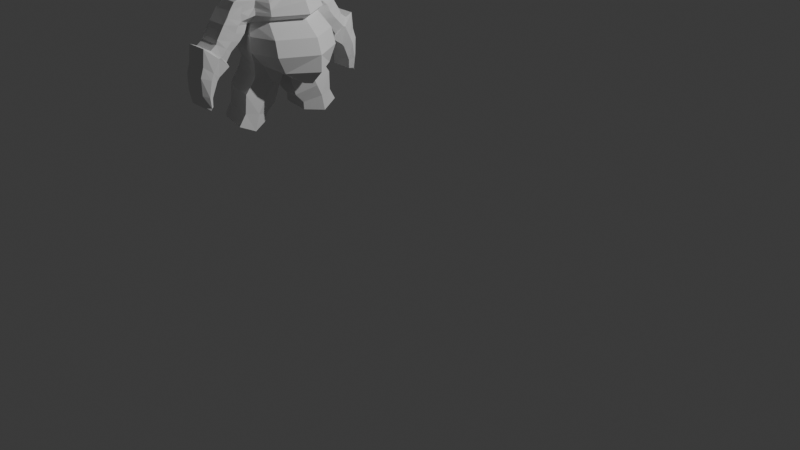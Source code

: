 # Source: TrollTest.blend  (saved by Blender 4.0.36; exported with 4.5.12 LTS)
import bpy
from mathutils import Matrix  # noqa: F401  (used for matrix-valued properties, if any)

bpy.ops.wm.read_factory_settings(use_empty=True)
scene = bpy.context.scene
scene.name = 'Scene'

# ---- collections
col_collection = bpy.data.collections.new('Collection'); scene.collection.children.link(col_collection)

# ---- world
world_world = bpy.data.worlds.new('World'); scene.world = world_world
world_world.use_nodes = True; world_world.node_tree.nodes.clear()
_N = world_world.node_tree.nodes; _L = world_world.node_tree.links
n0 = _N.new('ShaderNodeOutputWorld'); n0.name = 'World Output'; n0.location = (300, 300)
n1 = _N.new('ShaderNodeBackground'); n1.name = 'Background'; n1.location = (10, 300)
n1.inputs[0].default_value = (0.05088, 0.05088, 0.05088, 1.0)
_L.new(n1.outputs[0], n0.inputs[0])
n0.is_active_output = True
world_world.color = (0.05088, 0.05088, 0.05088)
world_world.use_sun_shadow = False
world_world.sun_shadow_jitter_overblur = 0.0

# ---- cameras
cam_camera = bpy.data.cameras.new('Camera')
cam_camera.clip_end = 100.0
cam_camera.ortho_scale = 7.314

# ---- lights
light_light = bpy.data.lights.new('Light', 'POINT')
light_light.transmission_factor = 0.0
light_light.use_soft_falloff = False
light_light.energy = 1000.0
light_light.shadow_soft_size = 0.1
light_light.shadow_maximum_resolution = 0.006
light_light.use_absolute_resolution = True

# ---- meshes
me_cube_003 = bpy.data.meshes.new('Cube.003')
me_cube_003.from_pydata([(-7.534, -1.35, 0.716), (-7.044, -1.024, 1.142), (-7.951, 0.0, 0.6112), (-7.401, 0.0, 1.203), (-5.691, -1.094, 0.7011), (-6.191, -0.7669, 1.133), (-5.326, 0.0, 0.6477), (-5.887, 0.0, 1.244), (-7.752, -1.816, 0.3493), (-8.196, 0.0, 0.2742), (-5.449, -1.559, 0.4285), (-5.054, 0.0, 0.4047), (-8.152, -1.93, -0.2785), (-8.646, 0.0, -0.3358), (-5.098, -1.673, -0.2043), (-4.659, 0.0, -0.2102), (-8.425, -1.629, -0.9502), (-8.951, 0.0, -1.007), (-4.865, -1.372, -0.9106), (-4.398, 0.0, -0.9166), (-8.454, -1.874, -1.33), (-8.985, 0.0, -1.388), (-4.405, -1.617, -1.291), (-3.881, 0.0, -1.297), (-8.613, -1.877, -1.915), (-9.163, 0.0, -1.973), (-4.776, -1.62, -1.906), (-4.298, 0.0, -1.912), (-7.326, -1.436, -3.323), (-7.718, 0.0, -3.38), (-5.043, -0.3699, -3.54), (-4.709, 0.0, -3.675), (-4.729, -1.523, -0.6154), (-4.246, 0.0, -0.6213), (-8.798, 0.0, -0.6702), (-8.288, -1.78, -0.613), (-3.855, 0.0, -1.646), (-9.004, 0.0, -1.7), (-4.381, -1.619, -1.64), (-8.471, -1.875, -1.643), (-4.9, -0.98, -2.81), (-4.437, 0.0, -2.816), (-9.789, 0.0, -3.327), (-8.36, -1.451, -2.879), (-4.523, 0.0, -2.252), (-8.778, -1.698, -2.273), (-4.976, -1.3, -2.246), (-9.349, 0.0, -2.331), (-4.769, -0.6601, -3.126), (-8.299, 0.0, -3.328), (-4.37, 0.0, -3.132), (-7.843, -1.611, -3.029), (-6.485, 0.0, 0.6551), (-6.49, 0.0, 1.249), (-6.502, -1.323, 0.7086), (-6.507, -0.8624, 1.137), (-6.471, 0.0, 0.3651), (-5.855, -1.816, 0.544), (-6.499, 0.0, -0.2474), (-6.514, -1.93, -0.2414), (-6.521, 0.0, -0.9364), (-6.534, -1.715, -0.9304), (-6.279, 0.0, -1.316), (-6.318, -2.061, -1.31), (-6.576, 0.0, -1.916), (-6.583, -2.064, -1.911), (-5.885, 0.0, -3.566), (-5.868, -1.142, -3.431), (-6.368, 0.0, -0.6201), (-6.398, -1.928, -0.6142), (-6.315, -2.063, -1.641), (-6.275, 0.0, -1.647), (-6.504, 0.0, -2.779), (-6.519, -1.723, -2.773), (-6.766, -1.755, -2.26), (-6.782, 0.0, -2.266), (-6.14, 0.0, -3.083), (-6.195, -1.406, -3.078), (-7.064, 0.0, 0.6588), (-6.775, -1.024, 1.14), (-7.179, 0.0, 0.3453), (-7.726, 0.0, -0.3172), (-7.582, 0.0, -0.9463), (-7.478, 0.0, -1.326), (-7.716, 0.0, -1.919), (-6.592, 0.0, -3.383), (-7.429, 0.0, -0.6195), (-7.486, 0.0, -1.648), (-7.538, 0.0, -2.76), (-7.911, 0.0, -2.273), (-7.066, 0.0, -3.059), (-6.792, 0.0, 1.251), (-7.018, -1.35, 0.7123), (-7.634, -1.816, 0.5242), (-7.333, -1.93, -0.26), (-7.479, -1.629, -0.9403), (-7.386, -1.874, -1.32), (-7.598, -1.877, -1.913), (-6.597, -1.451, -3.377), (-7.343, -1.78, -0.6136), (-7.393, -1.875, -1.642), (-7.44, -1.797, -2.754), (-7.772, -1.698, -2.267), (-7.019, -1.611, -3.053), (-7.333, -1.93, -0.26), (-6.608, -2.089, -0.2698), (-7.343, -1.78, -0.6136), (-6.492, -1.877, -0.6425), (-7.336, -2.278, 0.1855), (-6.318, -2.278, 0.2053), (-7.335, -2.221, -0.5975), (-6.515, -2.221, -0.5789), (-6.965, -2.706, -0.6719), (-6.691, -2.706, -0.6521), (-6.853, -2.734, -0.7537), (-6.756, -2.734, -0.7351), (-6.487, -1.979, 0.537), (-6.641, 0.0, 1.25), (-6.76, -1.336, 0.7104), (-6.924, -1.93, -0.2507), (-7.006, -1.672, -0.9354), (-6.852, -1.967, -1.315), (-7.091, -1.97, -1.912), (-6.233, -1.297, -3.404), (-6.87, -1.854, -0.6139), (-6.854, -1.969, -1.642), (-6.979, -1.76, -2.764), (-7.269, -1.727, -2.263), (-6.607, -1.509, -3.065), (-6.774, 0.0, 0.657), (-6.641, -0.943, 1.139), (-6.825, 0.0, 0.3552), (-7.112, 0.0, -0.2823), (-7.052, 0.0, -0.9413), (-6.879, 0.0, -1.321), (-7.146, 0.0, -1.918), (-6.183, 0.0, -3.41), (-6.899, 0.0, -0.6198), (-6.881, 0.0, -1.648), (-7.021, 0.0, -2.77), (-7.347, 0.0, -2.269), (-6.603, 0.0, -3.071), (-6.971, -2.009, -0.2649), (-6.917, -1.829, -0.6281), (-6.925, -2.221, -0.5882), (-6.828, -2.706, -0.662), (-6.805, -2.734, -0.7444), (-7.06, -1.898, 0.5306)], [], [(0, 1, 3, 2), (52, 53, 7, 6), (6, 7, 5, 4), (92, 79, 1, 0), (52, 6, 11, 56), (91, 3, 1, 79), (93, 8, 12, 94), (0, 2, 9, 8), (6, 4, 10, 11), (92, 0, 8, 93), (33, 32, 18, 19), (56, 11, 15, 58), (11, 10, 14, 15), (8, 9, 13, 12), (95, 16, 20, 96), (35, 34, 17, 16), (99, 35, 16, 95), (68, 33, 19, 60), (71, 36, 27, 64), (60, 19, 23, 62), (19, 18, 22, 23), (16, 17, 21, 20), (50, 48, 30, 31), (36, 38, 26, 27), (39, 37, 25, 24), (100, 39, 24, 97), (66, 31, 30, 67), (51, 49, 29, 28), (103, 51, 28, 98), (76, 50, 31, 66), (58, 15, 33, 68), (94, 12, 35, 99), (12, 13, 34, 35), (15, 14, 32, 33), (96, 20, 39, 100), (20, 21, 37, 39), (23, 22, 38, 36), (62, 23, 36, 71), (75, 44, 41, 72), (102, 45, 43, 101), (45, 47, 42, 43), (44, 46, 40, 41), (27, 26, 46, 44), (24, 25, 47, 45), (97, 24, 45, 102), (64, 27, 44, 75), (72, 41, 50, 76), (101, 43, 51, 103), (43, 42, 49, 51), (41, 40, 48, 50), (40, 73, 77, 48), (139, 72, 76, 141), (135, 64, 75, 140), (26, 65, 74, 46), (46, 74, 73, 40), (140, 75, 72, 139), (134, 62, 71, 138), (22, 63, 70, 38), (14, 59, 69, 32), (132, 58, 68, 137), (141, 76, 66, 136), (48, 77, 67, 30), (136, 66, 67, 123), (38, 70, 65, 26), (133, 60, 62, 134), (138, 71, 64, 135), (137, 68, 60, 133), (32, 69, 61, 18), (18, 61, 63, 22), (131, 56, 58, 132), (4, 54, 57, 10), (10, 57, 59, 14), (7, 53, 55, 5), (129, 52, 56, 131), (4, 5, 55, 54), (129, 117, 53, 52), (2, 3, 91, 78), (2, 78, 80, 9), (9, 80, 81, 13), (34, 86, 82, 17), (37, 87, 84, 25), (17, 82, 83, 21), (29, 85, 98, 28), (49, 90, 85, 29), (13, 81, 86, 34), (21, 83, 87, 37), (47, 89, 88, 42), (25, 84, 89, 47), (42, 88, 90, 49), (126, 101, 103, 128), (122, 97, 102, 127), (127, 102, 101, 126), (121, 96, 100, 125), (119, 94, 104, 142), (128, 103, 98, 123), (125, 100, 97, 122), (124, 99, 95, 120), (120, 95, 96, 121), (54, 116, 57), (119, 59, 111, 144), (117, 91, 79, 130), (118, 130, 79, 92), (142, 104, 106, 143), (94, 99, 106, 104), (69, 59, 105, 107), (124, 69, 107, 143), (144, 111, 115, 146), (57, 116, 147, 93, 108, 109), (59, 57, 109, 111), (93, 94, 110, 108), (108, 110, 114, 112), (145, 112, 114, 146), (111, 109, 113, 115), (147, 118, 92, 93), (116, 54, 118, 147), (109, 108, 112, 145, 113), (113, 145, 146, 115), (110, 144, 146, 114), (99, 124, 143, 106), (105, 142, 143, 107), (54, 55, 130, 118), (53, 117, 130, 55), (94, 119, 144, 110), (61, 120, 121, 63), (69, 124, 120, 61), (70, 125, 122, 65), (77, 128, 123, 67), (59, 119, 142, 105), (63, 121, 125, 70), (74, 127, 126, 73), (65, 122, 127, 74), (73, 126, 128, 77), (78, 91, 117, 129), (78, 129, 131, 80), (80, 131, 132, 81), (86, 137, 133, 82), (87, 138, 135, 84), (82, 133, 134, 83), (85, 136, 123, 98), (90, 141, 136, 85), (81, 132, 137, 86), (83, 134, 138, 87), (89, 140, 139, 88), (84, 135, 140, 89), (88, 139, 141, 90)])
_uv = me_cube_003.uv_layers.new(name='UVMap')
_uv.uv.foreach_set('vector', [0.375, 0.0, 0.625, 0.0, 0.625, 0.25, 0.375, 0.25, 0.375, 0.375, 0.625, 0.375, 0.625, 0.5, 0.375, 0.5, 0.375, 0.5, 0.625, 0.5, 0.625, 0.75, 0.375, 0.75, 0.375, 0.9375, 0.625, 0.9375, 0.625, 1.0, 0.375, 1.0, 0.375, 0.375, 0.375, 0.5, 0.375, 0.5, 0.375, 0.375, 0.8125, 0.5, 0.875, 0.5, 0.875, 0.75, 0.8125, 0.75, 0.375, 0.9375, 0.375, 1.0, 0.375, 1.0, 0.375, 0.9375, 0.375, 0.0, 0.375, 0.25, 0.375, 0.25, 0.375, 0.0, 0.375, 0.5, 0.375, 0.75, 0.375, 0.75, 0.375, 0.5, 0.375, 0.9375, 0.375, 1.0, 0.375, 1.0, 0.375, 0.9375, 0.375, 0.5, 0.375, 0.75, 0.375, 0.75, 0.375, 0.5, 0.375, 0.375, 0.375, 0.5, 0.375, 0.5, 0.375, 0.375, 0.375, 0.5, 0.375, 0.75, 0.375, 0.75, 0.375, 0.5, 0.375, 0.0, 0.375, 0.25, 0.375, 0.25, 0.375, 0.0, 0.375, 0.9375, 0.375, 1.0, 0.375, 1.0, 0.375, 0.9375, 0.375, 0.0, 0.375, 0.25, 0.375, 0.25, 0.375, 0.0, 0.375, 0.9375, 0.375, 1.0, 0.375, 1.0, 0.375, 0.9375, 0.375, 0.375, 0.375, 0.5, 0.375, 0.5, 0.375, 0.375, 0.375, 0.375, 0.375, 0.5, 0.375, 0.5, 0.375, 0.375, 0.375, 0.375, 0.375, 0.5, 0.375, 0.5, 0.375, 0.375, 0.375, 0.5, 0.375, 0.75, 0.375, 0.75, 0.375, 0.5, 0.375, 0.0, 0.375, 0.25, 0.375, 0.25, 0.375, 0.0, 0.375, 0.5, 0.375, 0.75, 0.375, 0.75, 0.375, 0.5, 0.375, 0.5, 0.375, 0.75, 0.375, 0.75, 0.375, 0.5, 0.375, 0.0, 0.375, 0.25, 0.375, 0.25, 0.375, 0.0, 0.375, 0.9375, 0.375, 1.0, 0.375, 1.0, 0.375, 0.9375, 0.25, 0.5, 0.375, 0.5, 0.375, 0.75, 0.25, 0.75, 0.375, 0.0, 0.375, 0.25, 0.375, 0.25, 0.375, 0.0, 0.375, 0.9375, 0.375, 1.0, 0.375, 1.0, 0.375, 0.9375, 0.375, 0.375, 0.375, 0.5, 0.375, 0.5, 0.375, 0.375, 0.375, 0.375, 0.375, 0.5, 0.375, 0.5, 0.375, 0.375, 0.375, 0.9375, 0.375, 1.0, 0.375, 1.0, 0.375, 0.9375, 0.375, 0.0, 0.375, 0.25, 0.375, 0.25, 0.375, 0.0, 0.375, 0.5, 0.375, 0.75, 0.375, 0.75, 0.375, 0.5, 0.375, 0.9375, 0.375, 1.0, 0.375, 1.0, 0.375, 0.9375, 0.375, 0.0, 0.375, 0.25, 0.375, 0.25, 0.375, 0.0, 0.375, 0.5, 0.375, 0.75, 0.375, 0.75, 0.375, 0.5, 0.375, 0.375, 0.375, 0.5, 0.375, 0.5, 0.375, 0.375, 0.375, 0.375, 0.375, 0.5, 0.375, 0.5, 0.375, 0.375, 0.375, 0.9375, 0.375, 1.0, 0.375, 1.0, 0.375, 0.9375, 0.375, 0.0, 0.375, 0.25, 0.375, 0.25, 0.375, 0.0, 0.375, 0.5, 0.375, 0.75, 0.375, 0.75, 0.375, 0.5, 0.375, 0.5, 0.375, 0.75, 0.375, 0.75, 0.375, 0.5, 0.375, 0.0, 0.375, 0.25, 0.375, 0.25, 0.375, 0.0, 0.375, 0.9375, 0.375, 1.0, 0.375, 1.0, 0.375, 0.9375, 0.375, 0.375, 0.375, 0.5, 0.375, 0.5, 0.375, 0.375, 0.375, 0.375, 0.375, 0.5, 0.375, 0.5, 0.375, 0.375, 0.375, 0.9375, 0.375, 1.0, 0.375, 1.0, 0.375, 0.9375, 0.375, 0.0, 0.375, 0.25, 0.375, 0.25, 0.375, 0.0, 0.375, 0.5, 0.375, 0.75, 0.375, 0.75, 0.375, 0.5, 0.375, 0.75, 0.375, 0.875, 0.375, 0.875, 0.375, 0.75, 0.375, 0.3438, 0.375, 0.375, 0.375, 0.375, 0.375, 0.3438, 0.375, 0.3438, 0.375, 0.375, 0.375, 0.375, 0.375, 0.3437, 0.375, 0.75, 0.375, 0.875, 0.375, 0.875, 0.375, 0.75, 0.375, 0.75, 0.375, 0.875, 0.375, 0.875, 0.375, 0.75, 0.375, 0.3437, 0.375, 0.375, 0.375, 0.375, 0.375, 0.3438, 0.375, 0.3437, 0.375, 0.375, 0.375, 0.375, 0.375, 0.3437, 0.375, 0.75, 0.375, 0.875, 0.375, 0.875, 0.375, 0.75, 0.375, 0.75, 0.375, 0.875, 0.375, 0.875, 0.375, 0.75, 0.375, 0.3438, 0.375, 0.375, 0.375, 0.375, 0.375, 0.3438, 0.375, 0.3438, 0.375, 0.375, 0.375, 0.375, 0.375, 0.3438, 0.375, 0.75, 0.375, 0.875, 0.375, 0.875, 0.375, 0.75, 0.2188, 0.5, 0.25, 0.5, 0.25, 0.75, 0.2188, 0.75, 0.375, 0.75, 0.375, 0.875, 0.375, 0.875, 0.375, 0.75, 0.375, 0.3438, 0.375, 0.375, 0.375, 0.375, 0.375, 0.3437, 0.375, 0.3437, 0.375, 0.375, 0.375, 0.375, 0.375, 0.3438, 0.375, 0.3438, 0.375, 0.375, 0.375, 0.375, 0.375, 0.3438, 0.375, 0.75, 0.375, 0.875, 0.375, 0.875, 0.375, 0.75, 0.375, 0.75, 0.375, 0.875, 0.375, 0.875, 0.375, 0.75, 0.375, 0.3438, 0.375, 0.375, 0.375, 0.375, 0.375, 0.3438, 0.375, 0.75, 0.375, 0.875, 0.375, 0.875, 0.375, 0.75, 0.375, 0.75, 0.375, 0.875, 0.375, 0.875, 0.375, 0.75, 0.625, 0.5, 0.75, 0.5, 0.75, 0.75, 0.625, 0.75, 0.375, 0.3438, 0.375, 0.375, 0.375, 0.375, 0.375, 0.3438, 0.375, 0.75, 0.625, 0.75, 0.625, 0.875, 0.375, 0.875, 0.375, 0.3438, 0.625, 0.3438, 0.625, 0.375, 0.375, 0.375, 0.375, 0.25, 0.625, 0.25, 0.625, 0.3125, 0.375, 0.3125, 0.375, 0.25, 0.375, 0.3125, 0.375, 0.3125, 0.375, 0.25, 0.375, 0.25, 0.375, 0.3125, 0.375, 0.3125, 0.375, 0.25, 0.375, 0.25, 0.375, 0.3125, 0.375, 0.3125, 0.375, 0.25, 0.375, 0.25, 0.375, 0.3125, 0.375, 0.3125, 0.375, 0.25, 0.375, 0.25, 0.375, 0.3125, 0.375, 0.3125, 0.375, 0.25, 0.125, 0.5, 0.1875, 0.5, 0.1875, 0.75, 0.125, 0.75, 0.375, 0.25, 0.375, 0.3125, 0.375, 0.3125, 0.375, 0.25, 0.375, 0.25, 0.375, 0.3125, 0.375, 0.3125, 0.375, 0.25, 0.375, 0.25, 0.375, 0.3125, 0.375, 0.3125, 0.375, 0.25, 0.375, 0.25, 0.375, 0.3125, 0.375, 0.3125, 0.375, 0.25, 0.375, 0.25, 0.375, 0.3125, 0.375, 0.3125, 0.375, 0.25, 0.375, 0.25, 0.375, 0.3125, 0.375, 0.3125, 0.375, 0.25, 0.375, 0.9062, 0.375, 0.9375, 0.375, 0.9375, 0.375, 0.9062, 0.375, 0.9062, 0.375, 0.9375, 0.375, 0.9375, 0.375, 0.9062, 0.375, 0.9062, 0.375, 0.9375, 0.375, 0.9375, 0.375, 0.9062, 0.375, 0.9062, 0.375, 0.9375, 0.375, 0.9375, 0.375, 0.9062, 0.375, 0.9062, 0.375, 0.9375, 0.375, 0.9375, 0.375, 0.9062, 0.375, 0.9062, 0.375, 0.9375, 0.375, 0.9375, 0.375, 0.9062, 0.375, 0.9062, 0.375, 0.9375, 0.375, 0.9375, 0.375, 0.9062, 0.375, 0.9062, 0.375, 0.9375, 0.375, 0.9375, 0.375, 0.9062, 0.375, 0.9062, 0.375, 0.9375, 0.375, 0.9375, 0.375, 0.9062, 0.375, 0.875, 0.375, 0.8972, 0.375, 0.875, 0.375, 0.9062, 0.375, 0.875, 0.375, 0.875, 0.375, 0.9062, 0.7812, 0.5, 0.8125, 0.5, 0.8125, 0.75, 0.7812, 0.75, 0.375, 0.9062, 0.625, 0.9062, 0.625, 0.9375, 0.375, 0.9375, 0.375, 0.9062, 0.375, 0.9375, 0.375, 0.9375, 0.375, 0.9062, 0.375, 0.9375, 0.375, 0.9375, 0.375, 0.9375, 0.375, 0.9375, 0.375, 0.875, 0.375, 0.875, 0.375, 0.875, 0.375, 0.875, 0.375, 0.9062, 0.375, 0.875, 0.375, 0.875, 0.375, 0.9062, 0.375, 0.9062, 0.375, 0.875, 0.375, 0.875, 0.375, 0.9063, 0.375, 0.875, 0.375, 0.8972, 0.375, 0.9173, 0.375, 0.9375, 0.375, 0.9375, 0.375, 0.875, 0.375, 0.875, 0.375, 0.875, 0.375, 0.875, 0.375, 0.875, 0.375, 0.9375, 0.375, 0.9375, 0.375, 0.9375, 0.375, 0.9375, 0.375, 0.9375, 0.375, 0.9375, 0.375, 0.9375, 0.375, 0.9375, 0.375, 0.9062, 0.375, 0.9375, 0.375, 0.9375, 0.375, 0.9063, 0.375, 0.875, 0.375, 0.875, 0.375, 0.875, 0.375, 0.875, 0.375, 0.9173, 0.375, 0.9062, 0.375, 0.9375, 0.375, 0.9375, 0.375, 0.8972, 0.375, 0.875, 0.375, 0.9062, 0.375, 0.9173, 0.375, 0.875, 0.375, 0.9375, 0.375, 0.9375, 0.375, 0.9062, 0.375, 0.875, 0.375, 0.875, 0.375, 0.9062, 0.375, 0.9063, 0.375, 0.875, 0.375, 0.9375, 0.375, 0.9062, 0.375, 0.9063, 0.375, 0.9375, 0.375, 0.9375, 0.375, 0.9062, 0.375, 0.9062, 0.375, 0.9375, 0.375, 0.875, 0.375, 0.9062, 0.375, 0.9062, 0.375, 0.875, 0.375, 0.875, 0.625, 0.875, 0.625, 0.9062, 0.375, 0.9062, 0.75, 0.5, 0.7812, 0.5, 0.7812, 0.75, 0.75, 0.75, 0.375, 0.9375, 0.375, 0.9062, 0.375, 0.9062, 0.375, 0.9375, 0.375, 0.875, 0.375, 0.9062, 0.375, 0.9062, 0.375, 0.875, 0.375, 0.875, 0.375, 0.9062, 0.375, 0.9062, 0.375, 0.875, 0.375, 0.875, 0.375, 0.9062, 0.375, 0.9062, 0.375, 0.875, 0.375, 0.875, 0.375, 0.9062, 0.375, 0.9062, 0.375, 0.875, 0.375, 0.875, 0.375, 0.9062, 0.375, 0.9062, 0.375, 0.875, 0.375, 0.875, 0.375, 0.9062, 0.375, 0.9062, 0.375, 0.875, 0.375, 0.875, 0.375, 0.9062, 0.375, 0.9062, 0.375, 0.875, 0.375, 0.875, 0.375, 0.9062, 0.375, 0.9062, 0.375, 0.875, 0.375, 0.875, 0.375, 0.9062, 0.375, 0.9062, 0.375, 0.875, 0.375, 0.3125, 0.625, 0.3125, 0.625, 0.3438, 0.375, 0.3438, 0.375, 0.3125, 0.375, 0.3438, 0.375, 0.3438, 0.375, 0.3125, 0.375, 0.3125, 0.375, 0.3438, 0.375, 0.3438, 0.375, 0.3125, 0.375, 0.3125, 0.375, 0.3438, 0.375, 0.3438, 0.375, 0.3125, 0.375, 0.3125, 0.375, 0.3437, 0.375, 0.3438, 0.375, 0.3125, 0.375, 0.3125, 0.375, 0.3438, 0.375, 0.3437, 0.375, 0.3125, 0.1875, 0.5, 0.2188, 0.5, 0.2188, 0.75, 0.1875, 0.75, 0.375, 0.3125, 0.375, 0.3438, 0.375, 0.3438, 0.375, 0.3125, 0.375, 0.3125, 0.375, 0.3438, 0.375, 0.3438, 0.375, 0.3125, 0.375, 0.3125, 0.375, 0.3437, 0.375, 0.3437, 0.375, 0.3125, 0.375, 0.3125, 0.375, 0.3437, 0.375, 0.3438, 0.375, 0.3125, 0.375, 0.3125, 0.375, 0.3438, 0.375, 0.3437, 0.375, 0.3125, 0.375, 0.3125, 0.375, 0.3438, 0.375, 0.3438, 0.375, 0.3125])
me_cube_003.update()
me_cube_006 = bpy.data.meshes.new('Cube.006')
me_cube_006.from_pydata([(-0.8823, -1.03, 0.7593), (-0.7312, -0.707, 1.111), (-0.957, -0.4229, 0.9966), (-0.7972, -0.6606, 1.111), (0.5739, -1.09, 0.4046), (0.3768, -0.8137, 0.6903), (0.8543, -0.4229, 0.6419), (0.3768, -0.7317, 0.6903), (-1.178, -1.122, 0.2022), (-1.222, 0.0, 0.7389), (0.8366, -1.182, 0.1037), (1.032, 0.0, 0.6404), (-1.178, -1.122, 0.2022), (0.8366, -1.182, 0.1037), (1.523, 0.0, -0.571), (0.7644, -1.223, -0.6014), (-1.586, 0.0, -0.6696), (-1.171, -1.163, -0.6999), (-1.152, -1.218, -0.4009), (-1.564, 0.0, -0.3705), (1.047, -1.278, -0.3614), (1.841, 0.0, -0.3311), (-1.152, -1.218, -0.4009), (1.047, -1.278, -0.3614), (-1.351, -1.383, -1.871), (-1.789, 0.0, -1.84), (1.579, -1.443, -1.863), (2.442, 0.0, -1.832), (-1.171, -1.163, -0.6999), (0.7644, -1.223, -0.6014), (1.828, 0.0, -3.143), (1.638, -0.2785, -3.117), (-1.461, 0.0, -2.98), (-1.226, -0.2185, -2.953), (-1.351, -1.383, -1.871), (1.579, -1.443, -1.863), (-1.611, 0.0, -2.311), (-1.194, -1.056, -2.332), (-1.174, -1.031, -2.332), (2.415, 0.0, -2.539), (-1.226, -0.2185, -2.953), (1.035, -0.2785, -3.117), (-1.226, -0.2185, -2.953), (1.638, -0.2785, -3.117), (-1.148, -0.3388, -2.953), (1.638, -0.2785, -3.117), (1.555, -1.116, -2.56), (1.555, -1.116, -2.56), (1.382, -1.409, -1.205), (-1.375, -1.349, -1.26), (2.219, 0.0, -1.174), (1.382, -1.409, -1.205), (-1.375, -1.349, -1.26), (-1.816, 0.0, -1.229), (0.03941, -0.3464, 0.8192), (0.01642, -0.7855, 0.9004), (0.03941, -1.295, 0.5819), (0.01642, -0.9022, 0.9004), (-0.4458, 0.0, 0.9466), (0.2404, -1.427, 0.1529), (0.2404, -1.427, 0.1529), (-0.03185, 0.0, -0.6203), (0.1386, 0.0, -0.3508), (0.381, -1.562, -0.3812), (0.3261, 0.0, -1.836), (0.08972, 0.0, -3.062), (-0.009852, -1.562, -0.7355), (0.3074, -1.797, -1.867), (0.09789, -0.1409, -3.035), (0.09789, -0.1409, -3.035), (0.09789, -0.1409, -3.035), (0.09789, -0.1409, -3.035), (0.3744, -1.332, -2.446), (0.4017, 0.0, -2.425), (0.2016, 0.0, -1.202), (0.197, -1.749, -1.232), (-1.165, -1.17, -0.09933), (-1.165, -1.17, -0.09933), (0.9417, -1.23, -0.1289), (0.9417, -1.23, -0.1289), (-1.393, 0.0, 0.1842), (1.582, 0.0, 0.1546), (-0.1536, 0.0, 0.2979), (0.2475, -1.494, -0.1141), (-0.7099, -0.404, 0.9526), (-0.5458, -0.7554, 1.059), (-1.03, 0.0, 0.7904), (-1.201, 0.0, -0.6574), (-1.142, 0.0, -0.3656), (-1.265, 0.0, -1.839), (-1.076, 0.0, -3.0), (-0.8048, -1.125, -2.36), (-1.112, 0.0, -2.339), (-1.316, 0.0, -1.223), (-0.9851, -1.448, -1.253), (-0.5955, -0.6916, 1.059), (-0.6537, -1.095, 0.7153), (-1.107, -1.198, 0.19), (-1.107, -1.198, 0.19), (-0.831, -1.303, -0.396), (-0.8833, -1.243, -0.6877), (-0.94, -1.486, -1.87), (-0.898, -0.1992, -2.974), (-0.898, -0.1992, -2.974), (-0.898, -0.1992, -2.974), (-0.898, -0.1992, -2.974), (-1.064, -1.25, -0.103), (-1.086, 0.0, 0.2124), (-0.7891, -2.173, 0.1787), (-0.09593, -2.181, 0.1713), (-1.015, -2.398, -0.139), (-0.1123, -2.394, -0.1417), (-1.015, -2.398, -0.139), (-0.1123, -2.394, -0.1417), (-0.9663, -1.546, -0.7215), (0.00588, -1.562, -0.7342), (-0.05323, -2.566, -0.3922), (0.381, -1.562, -0.3812), (-0.9663, -1.546, -0.7215), (0.00588, -1.562, -0.7342), (-0.97, -1.702, -0.7656), (0.002249, -1.719, -0.7783), (-0.05687, -2.755, -0.6255), (-0.9945, -2.76, -0.6144), (-0.9788, -2.07, -1.376), (-0.006591, -2.087, -1.389), (-0.06571, -3.089, -1.15), (-1.003, -3.093, -1.139), (-0.06129, -2.922, -0.8877), (-0.9989, -2.926, -0.8766), (-0.9744, -1.823, -1.093), (-0.002171, -1.84, -1.106), (-0.9811, -2.503, -1.712), (-0.00885, -2.52, -1.725), (-0.06796, -3.15, -1.309), (-1.006, -3.155, -1.298), (-0.9855, -2.761, -2.079), (-0.01325, -2.778, -2.092), (-0.07236, -3.424, -1.508), (-1.01, -3.429, -1.497), (-0.9869, -2.637, -2.282), (-0.01469, -2.654, -2.294), (-0.0738, -3.742, -1.364), (-1.011, -3.747, -1.353), (-0.9944, -3.127, -2.611), (-0.02221, -3.144, -2.623), (-0.08133, -3.815, -2.094), (-1.019, -3.82, -2.083), (-0.08133, -3.815, -2.094), (-1.019, -3.82, -2.083), (-0.997, -3.239, -2.755), (-0.02475, -3.256, -2.768), (-0.08386, -3.949, -2.49), (-1.022, -3.954, -2.479), (-0.08386, -3.949, -2.49), (-1.022, -3.954, -2.479), (-1.007, -3.495, -3.374), (-0.03429, -3.512, -3.387), (-0.09341, -3.931, -3.217), (-1.031, -3.936, -3.206), (-0.09341, -3.931, -3.217), (-1.031, -3.936, -3.206), (-1.014, -3.505, -3.749), (-0.04131, -3.522, -3.761), (-0.1004, -3.812, -3.738), (-1.038, -3.816, -3.727), (-0.1004, -3.812, -3.738), (-1.038, -3.816, -3.727), (-1.015, -3.643, -3.834), (-0.04254, -3.66, -3.847), (-0.1017, -3.752, -3.82), (-1.039, -3.756, -3.809), (-0.1017, -3.752, -3.82), (-1.039, -3.756, -3.809), (0.9942, -1.254, -0.2452), (1.712, 0.0, -0.08824), (-0.007494, 0.0, -0.02647), (0.3475, -1.528, -0.2476), (-1.158, -1.194, -0.2501), (-1.158, -1.194, -0.2501), (0.9942, -1.254, -0.2452), (-1.479, 0.0, -0.09316), (-0.9687, -1.277, -0.2495), (-1.114, 0.0, -0.07663), (0.1609, -2.064, -0.5632), (0.1559, -2.237, -0.7019), (-1.16, -2.231, -0.69), (0.1438, -2.588, -1.269), (-1.172, -2.582, -1.257), (0.1498, -2.381, -0.9967), (-1.166, -2.374, -0.9848), (0.1406, -2.835, -1.517), (-1.176, -2.829, -1.505), (0.1346, -3.101, -1.8), (-1.182, -3.095, -1.788), (0.1326, -3.198, -1.829), (-1.184, -3.192, -1.817), (0.1222, -3.48, -2.358), (-1.194, -3.473, -2.347), (0.1187, -3.603, -2.629), (-1.197, -3.596, -2.617), (0.1056, -3.721, -3.302), (-1.211, -3.715, -3.29), (0.0959, -3.667, -3.75), (-1.22, -3.661, -3.738), (0.09421, -3.706, -3.834), (-1.222, -3.699, -3.822), (-0.8987, -1.424, -0.5587), (-1.061, -1.798, 0.02549), (0.09716, -2.03, -0.2532), (0.06405, -1.91, 0.005627), (0.2542, -1.796, -0.4054), (-0.898, -0.1992, -2.974), (0.09789, -0.1409, -3.035), (0.3744, -1.332, -2.446), (-0.8048, -1.125, -2.36), (-1.203, -0.4625, -3.396), (-1.17, -1.4, -2.803), (-1.161, -1.236, -2.321), (-0.8603, -1.499, -2.832), (-0.9954, -1.339, -2.32), (0.2519, -1.651, -2.317), (0.3189, -1.707, -2.918), (-0.9535, -0.3406, -3.416), (-0.9535, -0.3406, -3.416), (0.04242, -0.2822, -3.477), (0.3189, -1.707, -2.918), (-0.8603, -1.499, -2.832), (-1.331, -0.6358, -2.644), (-1.404, -0.3668, -2.644), (2.12, 0.0, -2.842), (-1.536, 0.0, -2.646), (1.597, -0.6958, -2.84), (1.294, -0.6958, -2.84), (0.2356, -0.7345, -2.742), (0.2452, 0.0, -2.744), (-1.094, 0.0, -2.671), (-0.8516, -0.6603, -2.668), (0.7923, -0.6144, -2.787), (-0.8516, -0.6603, -2.668), (-1.403, -0.8932, -3.1), (-0.9071, -0.9177, -3.125), (0.463, -0.9919, -3.198), (-0.9071, -0.9177, -3.125), (-0.4621, -0.7121, 1.024), (-0.5027, -1.139, 0.6862), (-0.8133, -1.248, 0.1819), (-0.681, -0.1865, -2.987), (-0.681, -0.1865, -2.987), (-0.681, -0.1865, -2.987), (-0.681, -0.1865, -2.987), (-0.5466, -0.3914, 0.9235), (-0.4233, -0.7874, 1.024), (-0.9024, 0.0, 0.8244), (-0.9461, 0.0, -0.6493), (-0.8628, 0.0, -0.3624), (-0.9181, 0.0, -1.839), (-0.822, 0.0, -3.014), (-0.7823, 0.0, -2.358), (-0.985, 0.0, -1.218), (-0.8826, 0.0, 0.231), (-0.638, -2.175, 0.1771), (-0.8186, -2.398, -0.1396), (-0.8727, 0.0, -0.0657), (-0.681, -0.1865, -2.987), (-0.7364, -0.3278, -3.429), (-0.8022, 0.0, -2.687), (-0.5384, -1.172, -2.379), (-0.5384, -1.172, -2.379), (-0.5939, -1.546, -2.851), (-1.457, -1.271, -3.82), (-1.224, -1.782, -3.4), (-0.9139, -1.935, -3.428), (-1.257, -0.6855, -4.154), (-1.007, -0.5953, -4.175), (-0.7901, -0.5826, -4.188), (-0.0112, -0.5369, -4.236), (0.4094, -1.369, -3.918), (-0.6475, -1.982, -3.448), (-0.9139, -1.935, -3.428), (0.2653, -2.143, -3.514), (-1.007, -0.5953, -4.175), (-1.504, -1.539, -4.33), (-1.271, -1.823, -4.209), (-0.9614, -1.982, -4.238), (-1.304, -1.066, -4.595), (-1.055, -1.03, -4.615), (-0.8376, -1.018, -4.629), (-0.05872, -0.9719, -4.677), (0.3619, -1.637, -4.428), (-0.695, -2.029, -4.257), (-0.9614, -1.982, -4.238), (0.2178, -2.19, -4.323), (-1.055, -1.03, -4.615), (-1.549, -1.71, -5.034), (-1.316, -2.084, -4.698), (-1.006, -2.281, -4.726), (-1.349, -1.113, -4.946), (-1.099, -1.083, -4.966), (-0.8821, -1.071, -4.98), (-0.1032, -1.025, -5.028), (0.3174, -1.808, -5.132), (-0.7395, -2.328, -4.745), (-1.006, -2.281, -4.726), (0.1733, -2.489, -4.812), (-1.099, -1.083, -4.966)], [], [(0, 1, 3, 2), (54, 55, 7, 6), (6, 7, 5, 4), (96, 85, 1, 0), (54, 6, 11, 58), (95, 3, 1, 85), (178, 179, 22, 18), (0, 2, 9, 8), (6, 4, 10, 11), (96, 0, 8, 97), (178, 181, 19, 18), (175, 174, 20, 21), (177, 180, 23, 63), (180, 174, 20, 23), (176, 175, 21, 62), (23, 20, 15, 29), (62, 21, 14, 61), (18, 22, 28, 17), (18, 19, 16, 17), (21, 20, 15, 14), (63, 23, 29, 66), (75, 48, 35, 67), (48, 51, 26, 35), (74, 50, 27, 64), (52, 49, 34, 24), (50, 51, 26, 27), (52, 53, 25, 24), (235, 230, 30, 65), (228, 229, 40, 33), (230, 232, 31, 30), (234, 233, 41, 69), (228, 231, 32, 33), (233, 232, 31, 41), (65, 30, 31, 68), (41, 31, 43, 45), (104, 42, 44, 105), (69, 41, 45, 71), (33, 40, 44, 42), (102, 33, 42, 104), (35, 26, 47, 46), (24, 25, 36, 37), (67, 35, 46, 72), (27, 26, 47, 39), (24, 34, 38, 37), (64, 27, 39, 73), (17, 16, 53, 52), (14, 15, 51, 50), (17, 28, 49, 52), (61, 14, 50, 74), (29, 15, 51, 48), (66, 29, 48, 75), (100, 66, 75, 94), (254, 61, 74, 259), (256, 64, 73, 258), (67, 72, 222, 221), (31, 68, 70, 43), (248, 69, 71, 250), (43, 70, 71, 45), (257, 65, 68, 247), (234, 69, 213, 238), (266, 235, 65, 257), (259, 74, 64, 256), (94, 75, 67, 101), (99, 63, 66, 100), (255, 62, 61, 254), (263, 176, 62, 255), (63, 99, 207, 114, 115), (4, 56, 59, 10), (7, 55, 57, 5), (251, 54, 58, 253), (4, 5, 57, 56), (251, 244, 55, 54), (253, 58, 82, 260), (58, 11, 81, 82), (13, 10, 79, 78), (60, 13, 78, 83), (11, 10, 79, 81), (8, 9, 80, 76), (8, 12, 77, 76), (9, 86, 107, 80), (12, 98, 106, 77), (2, 3, 95, 84), (2, 84, 86, 9), (179, 182, 99, 22), (181, 183, 88, 19), (19, 88, 87, 16), (22, 99, 100, 28), (49, 94, 101, 34), (53, 93, 89, 25), (231, 236, 90, 32), (34, 101, 220, 218), (32, 90, 102, 33), (40, 103, 105, 44), (264, 212, 224, 265), (25, 89, 92, 36), (16, 87, 93, 53), (28, 100, 94, 49), (247, 102, 104, 249), (249, 104, 105, 250), (245, 96, 108, 261), (244, 95, 85, 252), (245, 252, 85, 96), (184, 115, 121, 185), (261, 108, 110, 262), (210, 209, 116, 113), (208, 210, 113, 112), (177, 63, 115, 184, 211), (59, 56, 109, 111), (96, 97, 110, 108), (246, 59, 111, 262), (115, 63, 117, 119), (114, 115, 119, 118), (129, 128, 126, 127), (115, 114, 120, 121), (188, 127, 135, 192), (131, 130, 124, 125), (190, 129, 127, 188), (189, 131, 125, 187), (185, 121, 131, 189), (186, 123, 129, 190), (121, 120, 130, 131), (123, 122, 128, 129), (135, 134, 138, 139), (187, 125, 133, 191), (127, 126, 134, 135), (125, 124, 132, 133), (194, 139, 143, 196), (133, 132, 136, 137), (192, 135, 139, 194), (191, 133, 137, 193), (143, 142, 146, 147), (193, 137, 141, 195), (139, 138, 142, 143), (137, 136, 140, 141), (146, 148, 154, 152), (141, 140, 144, 145), (196, 143, 147, 198), (195, 141, 145, 197), (145, 144, 150, 151), (152, 154, 160, 158), (151, 150, 156, 157), (198, 147, 153, 200), (197, 145, 151, 199), (149, 147, 153, 155), (148, 149, 155, 154), (202, 159, 165, 204), (158, 160, 166, 164), (200, 153, 159, 202), (199, 151, 157, 201), (155, 153, 159, 161), (154, 155, 161, 160), (166, 167, 173, 172), (167, 165, 171, 173), (201, 157, 163, 203), (161, 159, 165, 167), (160, 161, 167, 166), (157, 156, 162, 163), (206, 205, 169, 168), (171, 170, 172, 173), (163, 162, 168, 169), (164, 166, 172, 170), (204, 165, 171, 206), (203, 163, 169, 205), (164, 203, 205, 170), (162, 204, 206, 168), (171, 170, 205, 206), (158, 201, 203, 164), (152, 199, 201, 158), (150, 200, 202, 156), (156, 202, 204, 162), (146, 197, 199, 152), (144, 198, 200, 150), (142, 195, 197, 146), (140, 196, 198, 144), (138, 193, 195, 142), (134, 191, 193, 138), (132, 192, 194, 136), (136, 194, 196, 140), (126, 187, 191, 134), (120, 186, 190, 130), (122, 185, 189, 128), (128, 189, 187, 126), (130, 190, 188, 124), (124, 188, 192, 132), (209, 211, 184, 116), (116, 184, 185, 122), (80, 107, 183, 181), (77, 106, 182, 179), (260, 82, 176, 263), (82, 81, 175, 176), (78, 79, 174, 180), (83, 78, 180, 177), (81, 79, 174, 175), (76, 80, 181, 178), (76, 77, 179, 178), (123, 186, 120, 97, 98, 208, 110), (83, 177, 211, 209), (98, 60, 210, 208), (60, 83, 209, 210), (112, 113, 122, 123), (116, 122, 113), (207, 99, 97, 120, 114), (98, 97, 99, 182, 106), (239, 215, 227, 243), (237, 91, 215, 239), (248, 103, 212, 264), (267, 72, 214, 268), (220, 221, 222, 219), (218, 220, 219, 217), (72, 267, 91, 219, 222), (238, 213, 225, 242), (237, 103, 223, 241), (101, 67, 221, 220), (38, 34, 218, 217), (268, 214, 226, 269), (103, 40, 216, 223), (229, 38, 217, 240), (40, 229, 240, 216), (91, 237, 241, 219), (214, 238, 242, 226), (103, 237, 239, 212), (212, 239, 243, 224), (36, 92, 236, 231), (258, 73, 235, 266), (72, 234, 238, 214), (46, 47, 232, 233), (37, 36, 231, 228), (72, 46, 233, 234), (39, 47, 232, 230), (37, 38, 229, 228), (73, 39, 230, 235), (92, 258, 266, 236), (69, 248, 264, 213), (107, 260, 263, 183), (97, 246, 262, 110), (109, 261, 262, 111), (56, 57, 252, 245), (55, 244, 252, 57), (56, 245, 261, 109), (70, 249, 250, 71), (68, 247, 249, 70), (213, 264, 265, 225), (86, 253, 260, 107), (84, 95, 244, 251), (84, 251, 253, 86), (183, 263, 255, 88), (88, 255, 254, 87), (93, 259, 256, 89), (236, 266, 257, 90), (90, 257, 247, 102), (103, 248, 250, 105), (89, 256, 258, 92), (87, 254, 259, 93), (215, 268, 269, 227), (91, 267, 268, 215), (227, 269, 278, 279), (276, 275, 287, 288), (219, 227, 279, 272), (216, 240, 270, 273), (217, 219, 272, 271), (269, 226, 280, 278), (224, 223, 274, 281), (225, 265, 275, 276), (240, 217, 271, 270), (223, 216, 273, 274), (265, 224, 281, 275), (226, 242, 277, 280), (242, 225, 276, 277), (288, 287, 299, 300), (272, 279, 291, 284), (270, 271, 283, 282), (280, 277, 289, 292), (277, 276, 288, 289), (281, 274, 286, 293), (271, 272, 284, 283), (275, 281, 293, 287), (279, 278, 290, 291), (274, 273, 285, 286), (278, 280, 292, 290), (273, 270, 282, 285), (294, 295, 296, 303, 302, 304, 301, 300, 299, 305, 298, 297), (284, 291, 303, 296), (282, 283, 295, 294), (292, 289, 301, 304), (289, 288, 300, 301), (293, 286, 298, 305), (283, 284, 296, 295), (287, 293, 305, 299), (291, 290, 302, 303), (286, 285, 297, 298), (290, 292, 304, 302), (285, 282, 294, 297)])
_uv = me_cube_006.uv_layers.new(name='UVMap')
_uv.uv.foreach_set('vector', [0.375, 0.0, 0.625, 0.0, 0.625, 0.25, 0.375, 0.25, 0.375, 0.375, 0.625, 0.375, 0.625, 0.5, 0.375, 0.5, 0.375, 0.5, 0.625, 0.5, 0.625, 0.75, 0.375, 0.75, 0.375, 0.969, 0.625, 0.969, 0.625, 1.0, 0.375, 1.0, 0.375, 0.375, 0.375, 0.5, 0.375, 0.5, 0.375, 0.375, 0.844, 0.5, 0.875, 0.5, 0.875, 0.75, 0.844, 0.75, 0.0, 0.0, 0.0, 0.0, 0.0, 0.0, 0.0, 0.0, 0.375, 0.0, 0.375, 0.25, 0.375, 0.25, 0.375, 0.0, 0.375, 0.5, 0.375, 0.75, 0.375, 0.75, 0.375, 0.5, 0.375, 0.969, 0.375, 1.0, 0.375, 1.0, 0.375, 0.969, 0.375, 0.0, 0.375, 0.25, 0.375, 0.25, 0.375, 0.0, 0.375, 0.5, 0.375, 0.75, 0.375, 0.75, 0.375, 0.5, 0.0, 0.0, 0.0, 0.0, 0.0, 0.0, 0.0, 0.0, 0.0, 0.0, 0.0, 0.0, 0.0, 0.0, 0.0, 0.0, 0.375, 0.375, 0.375, 0.5, 0.375, 0.5, 0.375, 0.375, 0.0, 0.0, 0.0, 0.0, 0.0, 0.0, 0.0, 0.0, 0.375, 0.375, 0.375, 0.5, 0.375, 0.5, 0.375, 0.375, 0.0, 0.0, 0.0, 0.0, 0.0, 0.0, 0.0, 0.0, 0.375, 0.0, 0.375, 0.25, 0.375, 0.25, 0.375, 0.0, 0.375, 0.5, 0.375, 0.75, 0.375, 0.75, 0.375, 0.5, 0.0, 0.0, 0.0, 0.0, 0.0, 0.0, 0.0, 0.0, 0.0, 0.0, 0.0, 0.0, 0.0, 0.0, 0.0, 0.0, 0.0, 0.0, 0.0, 0.0, 0.0, 0.0, 0.0, 0.0, 0.375, 0.375, 0.375, 0.5, 0.375, 0.5, 0.375, 0.375, 0.0, 0.0, 0.0, 0.0, 0.0, 0.0, 0.0, 0.0, 0.375, 0.5, 0.375, 0.75, 0.375, 0.75, 0.375, 0.5, 0.375, 0.0, 0.375, 0.25, 0.375, 0.25, 0.375, 0.0, 0.375, 0.375, 0.375, 0.5, 0.375, 0.5, 0.375, 0.375, 0.0, 0.0, 0.0, 0.0, 0.0, 0.0, 0.0, 0.0, 0.375, 0.5, 0.375, 0.75, 0.375, 0.75, 0.375, 0.5, 0.0, 0.0, 0.0, 0.0, 0.0, 0.0, 0.0, 0.0, 0.375, 0.0, 0.375, 0.25, 0.375, 0.25, 0.375, 0.0, 0.0, 0.0, 0.0, 0.0, 0.0, 0.0, 0.0, 0.0, 0.25, 0.5, 0.375, 0.5, 0.375, 0.75, 0.25, 0.75, 0.0, 0.0, 0.0, 0.0, 0.0, 0.0, 0.0, 0.0, 0.1177, 0.5682, 0.125, 0.75, 0.125, 0.75, 0.078, 0.375, 0.0, 0.0, 0.0, 0.0, 0.0, 0.0, 0.0, 0.0, 0.0, 0.0, 0.0, 0.0, 0.0, 0.0, 0.0, 0.0, 0.156, 0.75, 0.125, 0.75, 0.125, 0.75, 0.1177, 0.5682, 0.0, 0.0, 0.0, 0.0, 0.0, 0.0, 0.0, 0.0, 0.375, 0.0, 0.375, 0.25, 0.375, 0.25, 0.375, 0.0, 0.0, 0.0, 0.0, 0.0, 0.0, 0.0, 0.0, 0.0, 0.375, 0.5, 0.375, 0.75, 0.375, 0.75, 0.375, 0.5, 0.0, 0.0, 0.0, 0.0, 0.0, 0.0, 0.0, 0.0, 0.375, 0.375, 0.375, 0.5, 0.375, 0.5, 0.375, 0.375, 0.375, 0.0, 0.375, 0.25, 0.375, 0.25, 0.375, 0.0, 0.375, 0.5, 0.375, 0.75, 0.375, 0.75, 0.375, 0.5, 0.0, 0.0, 0.0, 0.0, 0.0, 0.0, 0.0, 0.0, 0.375, 0.375, 0.375, 0.5, 0.375, 0.5, 0.375, 0.375, 0.0, 0.0, 0.0, 0.0, 0.0, 0.0, 0.0, 0.0, 0.0, 0.0, 0.0, 0.0, 0.0, 0.0, 0.0, 0.0, 0.0, 0.0, 0.0, 0.0, 0.0, 0.0, 0.0, 0.0, 0.375, 0.3015, 0.375, 0.375, 0.375, 0.375, 0.375, 0.3015, 0.375, 0.3015, 0.375, 0.375, 0.375, 0.375, 0.375, 0.3015, 0.0, 0.0, 0.0, 0.0, 0.0, 0.0, 0.0, 0.0, 0.375, 0.75, 0.375, 0.875, 0.375, 0.875, 0.375, 0.75, 0.0, 0.0, 0.0, 0.0, 0.0, 0.0, 0.0, 0.0, 0.375, 0.75, 0.25, 0.75, 0.25, 0.75, 0.375, 0.75, 0.1765, 0.5, 0.25, 0.5, 0.25, 0.75, 0.1765, 0.75, 0.0, 0.0, 0.0, 0.0, 0.0, 0.0, 0.0, 0.0, 0.375, 0.3015, 0.375, 0.375, 0.375, 0.375, 0.375, 0.3015, 0.375, 0.3015, 0.375, 0.375, 0.375, 0.375, 0.375, 0.3015, 0.0, 0.0, 0.0, 0.0, 0.0, 0.0, 0.0, 0.0, 0.0, 0.0, 0.0, 0.0, 0.0, 0.0, 0.0, 0.0, 0.375, 0.3015, 0.375, 0.375, 0.375, 0.375, 0.375, 0.3015, 0.375, 0.3015, 0.375, 0.375, 0.375, 0.375, 0.375, 0.3015, 0.0, 0.0, 0.0, 0.0, 0.0, 0.0, 0.0, 0.0, 0.0, 0.0, 0.375, 0.75, 0.375, 0.875, 0.375, 0.875, 0.375, 0.75, 0.625, 0.5, 0.75, 0.5, 0.75, 0.75, 0.625, 0.75, 0.375, 0.3015, 0.375, 0.375, 0.375, 0.375, 0.375, 0.3015, 0.375, 0.75, 0.625, 0.75, 0.625, 0.875, 0.375, 0.875, 0.375, 0.3015, 0.625, 0.3015, 0.625, 0.375, 0.375, 0.375, 0.375, 0.3015, 0.375, 0.375, 0.375, 0.375, 0.375, 0.3015, 0.375, 0.375, 0.375, 0.5, 0.375, 0.5, 0.375, 0.375, 0.0, 0.0, 0.0, 0.0, 0.0, 0.0, 0.0, 0.0, 0.0, 0.0, 0.0, 0.0, 0.0, 0.0, 0.0, 0.0, 0.375, 0.5, 0.375, 0.75, 0.375, 0.75, 0.375, 0.5, 0.375, 0.0, 0.375, 0.25, 0.375, 0.25, 0.375, 0.0, 0.0, 0.0, 0.0, 0.0, 0.0, 0.0, 0.0, 0.0, 0.375, 0.25, 0.375, 0.281, 0.375, 0.281, 0.375, 0.25, 0.0, 0.0, 0.0, 0.0, 0.0, 0.0, 0.0, 0.0, 0.375, 0.25, 0.625, 0.25, 0.625, 0.281, 0.375, 0.281, 0.375, 0.25, 0.375, 0.281, 0.375, 0.281, 0.375, 0.25, 0.0, 0.0, 0.0, 0.0, 0.0, 0.0, 0.0, 0.0, 0.375, 0.25, 0.375, 0.281, 0.375, 0.281, 0.375, 0.25, 0.375, 0.25, 0.375, 0.281, 0.375, 0.281, 0.375, 0.25, 0.0, 0.0, 0.0, 0.0, 0.0, 0.0, 0.0, 0.0, 0.0, 0.0, 0.0, 0.0, 0.0, 0.0, 0.0, 0.0, 0.375, 0.25, 0.375, 0.281, 0.375, 0.281, 0.375, 0.25, 0.375, 0.25, 0.375, 0.281, 0.375, 0.281, 0.375, 0.25, 0.0, 0.0, 0.0, 0.0, 0.0, 0.0, 0.0, 0.0, 0.125, 0.5, 0.156, 0.5, 0.156, 0.75, 0.125, 0.75, 0.0, 0.0, 0.0, 0.0, 0.0, 0.0, 0.0, 0.0, 0.0, 0.0, 0.0, 0.0, 0.0, 0.0, 0.0, 0.0, 0.375, 0.25, 0.375, 0.281, 0.375, 0.281, 0.375, 0.25, 0.375, 0.25, 0.375, 0.281, 0.375, 0.281, 0.375, 0.25, 0.0, 0.0, 0.0, 0.0, 0.0, 0.0, 0.0, 0.0, 0.1765, 0.75, 0.156, 0.75, 0.156, 0.75, 0.1778, 0.7599, 0.07329, 0.3039, 0.1177, 0.5682, 0.078, 0.375, 0.07329, 0.3039, 0.375, 0.9485, 0.375, 0.969, 0.375, 0.969, 0.375, 0.9485, 0.8235, 0.5, 0.844, 0.5, 0.844, 0.75, 0.8235, 0.75, 0.375, 0.9485, 0.625, 0.9485, 0.625, 0.969, 0.375, 0.969, 0.0, 0.0, 0.0, 0.0, 0.0, 0.0, 0.0, 0.0, 0.375, 0.9485, 0.375, 0.969, 0.375, 0.969, 0.375, 0.9485, 0.0, 0.0, 0.0, 0.0, 0.0, 0.0, 0.0, 0.0, 0.0, 0.0, 0.0, 0.0, 0.0, 0.0, 0.0, 0.0, 0.0, 0.0, 0.0, 0.0, 0.0, 0.0, 0.0, 0.0, 0.0, 0.0, 0.375, 0.875, 0.375, 0.875, 0.375, 0.875, 0.375, 0.875, 0.375, 0.969, 0.375, 0.969, 0.375, 0.969, 0.375, 0.969, 0.0, 0.0, 0.0, 0.0, 0.0, 0.0, 0.0, 0.0, 0.0, 0.0, 0.0, 0.0, 0.0, 0.0, 0.0, 0.0, 0.0, 0.0, 0.0, 0.0, 0.0, 0.0, 0.0, 0.0, 0.0, 0.0, 0.0, 0.0, 0.0, 0.0, 0.0, 0.0, 0.0, 0.0, 0.0, 0.0, 0.0, 0.0, 0.0, 0.0, 0.0, 0.0, 0.0, 0.0, 0.0, 0.0, 0.0, 0.0, 0.0, 0.0, 0.0, 0.0, 0.0, 0.0, 0.0, 0.0, 0.0, 0.0, 0.0, 0.0, 0.0, 0.0, 0.0, 0.0, 0.0, 0.0, 0.0, 0.0, 0.0, 0.0, 0.0, 0.0, 0.0, 0.0, 0.0, 0.0, 0.0, 0.0, 0.0, 0.0, 0.0, 0.0, 0.0, 0.0, 0.0, 0.0, 0.0, 0.0, 0.0, 0.0, 0.0, 0.0, 0.0, 0.0, 0.0, 0.0, 0.0, 0.0, 0.0, 0.0, 0.0, 0.0, 0.0, 0.0, 0.0, 0.0, 0.0, 0.0, 0.0, 0.0, 0.0, 0.0, 0.0, 0.0, 0.0, 0.0, 0.0, 0.0, 0.0, 0.0, 0.0, 0.0, 0.0, 0.0, 0.0, 0.0, 0.0, 0.0, 0.0, 0.0, 0.0, 0.0, 0.0, 0.0, 0.0, 0.0, 0.0, 0.0, 0.0, 0.0, 0.0, 0.0, 0.0, 0.0, 0.0, 0.0, 0.0, 0.0, 0.0, 0.0, 0.0, 0.0, 0.0, 0.0, 0.0, 0.0, 0.0, 0.0, 0.0, 0.0, 0.0, 0.0, 0.0, 0.0, 0.0, 0.0, 0.0, 0.0, 0.0, 0.0, 0.0, 0.0, 0.0, 0.0, 0.0, 0.0, 0.0, 0.0, 0.0, 0.0, 0.0, 0.0, 0.0, 0.0, 0.0, 0.0, 0.0, 0.0, 0.0, 0.0, 0.0, 0.0, 0.0, 0.0, 0.0, 0.0, 0.0, 0.0, 0.0, 0.0, 0.0, 0.0, 0.0, 0.0, 0.0, 0.0, 0.0, 0.0, 0.0, 0.0, 0.0, 0.0, 0.0, 0.0, 0.0, 0.0, 0.0, 0.0, 0.0, 0.0, 0.0, 0.0, 0.0, 0.0, 0.0, 0.0, 0.0, 0.0, 0.0, 0.0, 0.0, 0.0, 0.0, 0.0, 0.0, 0.0, 0.0, 0.0, 0.0, 0.0, 0.0, 0.0, 0.0, 0.0, 0.0, 0.0, 0.0, 0.0, 0.0, 0.0, 0.0, 0.0, 0.0, 0.0, 0.0, 0.0, 0.0, 0.0, 0.0, 0.0, 0.0, 0.0, 0.0, 0.0, 0.0, 0.0, 0.0, 0.0, 0.0, 0.0, 0.0, 0.0, 0.0, 0.0, 0.0, 0.0, 0.0, 0.0, 0.0, 0.0, 0.0, 0.0, 0.0, 0.0, 0.0, 0.0, 0.0, 0.0, 0.0, 0.0, 0.0, 0.0, 0.0, 0.0, 0.0, 0.0, 0.0, 0.0, 0.0, 0.0, 0.0, 0.0, 0.0, 0.0, 0.0, 0.0, 0.0, 0.0, 0.0, 0.0, 0.0, 0.0, 0.0, 0.0, 0.0, 0.0, 0.0, 0.0, 0.0, 0.0, 0.0, 0.0, 0.0, 0.0, 0.0, 0.0, 0.0, 0.0, 0.0, 0.0, 0.0, 0.0, 0.0, 0.0, 0.0, 0.0, 0.0, 0.0, 0.0, 0.0, 0.0, 0.0, 0.0, 0.0, 0.0, 0.0, 0.0, 0.0, 0.0, 0.0, 0.0, 0.0, 0.0, 0.0, 0.0, 0.0, 0.0, 0.0, 0.0, 0.0, 0.0, 0.0, 0.0, 0.0, 0.0, 0.0, 0.0, 0.0, 0.0, 0.0, 0.0, 0.0, 0.0, 0.0, 0.0, 0.0, 0.0, 0.0, 0.0, 0.0, 0.0, 0.0, 0.0, 0.0, 0.0, 0.0, 0.0, 0.0, 0.0, 0.0, 0.0, 0.0, 0.0, 0.0, 0.0, 0.0, 0.0, 0.0, 0.0, 0.0, 0.0, 0.0, 0.0, 0.0, 0.0, 0.0, 0.0, 0.0, 0.0, 0.0, 0.0, 0.0, 0.0, 0.0, 0.0, 0.0, 0.0, 0.0, 0.0, 0.0, 0.0, 0.0, 0.0, 0.0, 0.0, 0.0, 0.0, 0.0, 0.0, 0.0, 0.0, 0.0, 0.0, 0.0, 0.0, 0.0, 0.0, 0.0, 0.0, 0.0, 0.0, 0.0, 0.0, 0.0, 0.0, 0.0, 0.0, 0.0, 0.0, 0.0, 0.0, 0.0, 0.0, 0.0, 0.0, 0.0, 0.0, 0.0, 0.0, 0.0, 0.0, 0.0, 0.0, 0.0, 0.0, 0.0, 0.0, 0.0, 0.0, 0.0, 0.0, 0.0, 0.0, 0.0, 0.0, 0.0, 0.0, 0.0, 0.0, 0.0, 0.0, 0.0, 0.0, 0.0, 0.0, 0.0, 0.0, 0.0, 0.0, 0.0, 0.0, 0.0, 0.0, 0.0, 0.0, 0.0, 0.0, 0.0, 0.0, 0.0, 0.0, 0.0, 0.0, 0.0, 0.0, 0.0, 0.0, 0.0, 0.0, 0.0, 0.0, 0.0, 0.0, 0.0, 0.0, 0.0, 0.0, 0.0, 0.0, 0.0, 0.0, 0.0, 0.0, 0.0, 0.0, 0.0, 0.0, 0.0, 0.0, 0.0, 0.0, 0.0, 0.0, 0.0, 0.0, 0.0, 0.0, 0.0, 0.0, 0.0, 0.0, 0.0, 0.0, 0.0, 0.0, 0.0, 0.0, 0.0, 0.0, 0.0, 0.0, 0.0, 0.0, 0.0, 0.0, 0.0, 0.0, 0.0, 0.0, 0.0, 0.0, 0.0, 0.0, 0.0, 0.0, 0.0, 0.0, 0.0, 0.0, 0.0, 0.0, 0.0, 0.0, 0.0, 0.0, 0.0, 0.0, 0.0, 0.0, 0.0, 0.0, 0.0, 0.0, 0.0, 0.0, 0.0, 0.0, 0.0, 0.0, 0.0, 0.0, 0.0, 0.0, 0.0, 0.0, 0.0, 0.0, 0.0, 0.0, 0.0, 0.0, 0.0, 0.0, 0.0, 0.0, 0.0, 0.0, 0.0, 0.0, 0.0, 0.0, 0.0, 0.0, 0.0, 0.0, 0.0, 0.375, 0.25, 0.375, 0.281, 0.375, 0.281, 0.375, 0.25, 0.0, 0.0, 0.0, 0.0, 0.0, 0.0, 0.0, 0.0, 0.375, 0.3015, 0.375, 0.375, 0.375, 0.375, 0.375, 0.3015, 0.375, 0.375, 0.375, 0.5, 0.375, 0.5, 0.375, 0.375, 0.0, 0.0, 0.0, 0.0, 0.0, 0.0, 0.0, 0.0, 0.0, 0.0, 0.0, 0.0, 0.0, 0.0, 0.0, 0.0, 0.375, 0.5, 0.375, 0.75, 0.375, 0.75, 0.375, 0.5, 0.375, 0.0, 0.375, 0.25, 0.375, 0.25, 0.375, 0.0, 0.0, 0.0, 0.0, 0.0, 0.0, 0.0, 0.0, 0.0, 0.0, 0.0, 0.0, 0.0, 0.0, 0.0, 0.0, 0.0, 0.0, 0.0, 0.0, 0.0, 0.0, 0.0, 0.0, 0.0, 0.0, 0.0, 0.0, 0.0, 0.0, 0.0, 0.0, 0.0, 0.0, 0.0, 0.0, 0.0, 0.0, 0.0, 0.0, 0.0, 0.0, 0.0, 0.0, 0.0, 0.0, 0.0, 0.0, 0.0, 0.0, 0.0, 0.0, 0.0, 0.0, 0.0, 0.0, 0.0, 0.0, 0.0, 0.0, 0.0, 0.0, 0.0, 0.0, 0.0, 0.0, 0.0, 0.0, 0.0, 0.0, 0.0, 0.0, 0.0, 0.0, 0.0, 0.0, 0.0, 0.0, 0.0, 0.0, 0.0, 0.0, 0.0, 0.0, 0.0, 0.0, 0.0, 0.0, 0.0, 0.0, 0.0, 0.0, 0.0, 0.0, 0.0, 0.0, 0.0, 0.0, 0.0, 0.0, 0.0, 0.0, 0.0, 0.0, 0.0, 0.0, 0.0, 0.0, 0.0, 0.0, 0.0, 0.0, 0.0, 0.0, 0.0, 0.0, 0.0, 0.0, 0.0, 0.0, 0.0, 0.0, 0.0, 0.0, 0.0, 0.0, 0.0, 0.0, 0.0, 0.0, 0.0, 0.0, 0.0, 0.0, 0.0, 0.0, 0.0, 0.0, 0.0, 0.0, 0.0, 0.0, 0.0, 0.0, 0.0, 0.0, 0.0, 0.0, 0.0, 0.0, 0.0, 0.0, 0.0, 0.0, 0.0, 0.0, 0.0, 0.0, 0.0, 0.0, 0.0, 0.0, 0.0, 0.0, 0.0, 0.0, 0.0, 0.0, 0.0, 0.0, 0.0, 0.0, 0.0, 0.0, 0.0, 0.0, 0.0, 0.0, 0.0, 0.0, 0.0, 0.0, 0.0, 0.0, 0.0, 0.0, 0.0, 0.0, 0.0, 0.0, 0.0, 0.0, 0.0, 0.0, 0.0, 0.0, 0.0, 0.0, 0.0, 0.0, 0.0, 0.0, 0.0, 0.0, 0.0, 0.0, 0.0, 0.0, 0.0, 0.0, 0.0, 0.0, 0.0, 0.0, 0.0, 0.0, 0.0, 0.0, 0.0, 0.0, 0.0, 0.0, 0.0, 0.0, 0.0, 0.0, 0.0, 0.0, 0.0, 0.0, 0.0, 0.0, 0.0, 0.0, 0.0, 0.375, 0.25, 0.375, 0.281, 0.375, 0.281, 0.375, 0.25, 0.375, 0.3015, 0.375, 0.375, 0.375, 0.375, 0.375, 0.3015, 0.0, 0.0, 0.0, 0.0, 0.0, 0.0, 0.0, 0.0, 0.0, 0.0, 0.0, 0.0, 0.0, 0.0, 0.0, 0.0, 0.375, 0.0, 0.375, 0.25, 0.375, 0.25, 0.375, 0.0, 0.0, 0.0, 0.0, 0.0, 0.0, 0.0, 0.0, 0.0, 0.375, 0.5, 0.375, 0.75, 0.375, 0.75, 0.375, 0.5, 0.0, 0.0, 0.0, 0.0, 0.0, 0.0, 0.0, 0.0, 0.375, 0.375, 0.375, 0.5, 0.375, 0.5, 0.375, 0.375, 0.375, 0.281, 0.375, 0.3015, 0.375, 0.3015, 0.375, 0.281, 0.0, 0.0, 0.0, 0.0, 0.0, 0.0, 0.0, 0.0, 0.375, 0.281, 0.375, 0.3015, 0.375, 0.3015, 0.375, 0.281, 0.0, 0.0, 0.0, 0.0, 0.0, 0.0, 0.0, 0.0, 0.375, 0.875, 0.375, 0.9485, 0.375, 0.9485, 0.375, 0.875, 0.375, 0.875, 0.625, 0.875, 0.625, 0.9485, 0.375, 0.9485, 0.75, 0.5, 0.8235, 0.5, 0.8235, 0.75, 0.75, 0.75, 0.375, 0.875, 0.375, 0.9485, 0.375, 0.9485, 0.375, 0.875, 0.25, 0.75, 0.07329, 0.3039, 0.07329, 0.3039, 0.25, 0.75, 0.25, 0.75, 0.1765, 0.75, 0.1778, 0.7599, 0.25, 0.75, 0.0, 0.0, 0.0, 0.0, 0.0, 0.0, 0.0, 0.0, 0.375, 0.281, 0.375, 0.3015, 0.375, 0.3015, 0.375, 0.281, 0.375, 0.281, 0.625, 0.281, 0.625, 0.3015, 0.375, 0.3015, 0.375, 0.281, 0.375, 0.3015, 0.375, 0.3015, 0.375, 0.281, 0.375, 0.281, 0.375, 0.3015, 0.375, 0.3015, 0.375, 0.281, 0.375, 0.281, 0.375, 0.3015, 0.375, 0.3015, 0.375, 0.281, 0.375, 0.281, 0.375, 0.3015, 0.375, 0.3015, 0.375, 0.281, 0.375, 0.281, 0.375, 0.3015, 0.375, 0.3015, 0.375, 0.281, 0.156, 0.5, 0.1765, 0.5, 0.1765, 0.75, 0.156, 0.75, 0.0, 0.0, 0.0, 0.0, 0.0, 0.0, 0.0, 0.0, 0.375, 0.281, 0.375, 0.3015, 0.375, 0.3015, 0.375, 0.281, 0.375, 0.281, 0.375, 0.3015, 0.375, 0.3015, 0.375, 0.281, 0.0, 0.0, 0.0, 0.0, 0.0, 0.0, 0.0, 0.0, 0.0, 0.0, 0.0, 0.0, 0.0, 0.0, 0.0, 0.0, 0.0, 0.0, 0.0, 0.0, 0.0, 0.0, 0.0, 0.0, 0.0, 0.0, 0.0, 0.0, 0.0, 0.0, 0.0, 0.0, 0.0, 0.0, 0.0, 0.0, 0.0, 0.0, 0.0, 0.0, 0.0, 0.0, 0.0, 0.0, 0.0, 0.0, 0.0, 0.0, 0.0, 0.0, 0.0, 0.0, 0.0, 0.0, 0.0, 0.0, 0.0, 0.0, 0.0, 0.0, 0.0, 0.0, 0.0, 0.0, 0.0, 0.0, 0.0, 0.0, 0.0, 0.0, 0.0, 0.0, 0.0, 0.0, 0.0, 0.0, 0.0, 0.0, 0.0, 0.0, 0.0, 0.0, 0.0, 0.0, 0.0, 0.0, 0.0, 0.0, 0.0, 0.0, 0.0, 0.0, 0.0, 0.0, 0.0, 0.0, 0.0, 0.0, 0.0, 0.0, 0.0, 0.0, 0.0, 0.0, 0.0, 0.0, 0.0, 0.0, 0.0, 0.0, 0.0, 0.0, 0.0, 0.0, 0.0, 0.0, 0.0, 0.0, 0.0, 0.0, 0.0, 0.0, 0.0, 0.0, 0.0, 0.0, 0.0, 0.0, 0.0, 0.0, 0.0, 0.0, 0.0, 0.0, 0.0, 0.0, 0.0, 0.0, 0.0, 0.0, 0.0, 0.0, 0.0, 0.0, 0.0, 0.0, 0.0, 0.0, 0.0, 0.0, 0.0, 0.0, 0.0, 0.0, 0.0, 0.0, 0.0, 0.0, 0.0, 0.0, 0.0, 0.0, 0.0, 0.0, 0.0, 0.0, 0.0, 0.0, 0.0, 0.0, 0.0, 0.0, 0.0, 0.0, 0.0, 0.0, 0.0, 0.0, 0.0, 0.0, 0.0, 0.0, 0.0, 0.0, 0.0, 0.0, 0.0, 0.0, 0.0, 0.0, 0.0, 0.0, 0.0, 0.0, 0.0, 0.0, 0.0, 0.0, 0.0, 0.0, 0.0, 0.0, 0.0, 0.0, 0.0, 0.0, 0.0, 0.0, 0.0, 0.0, 0.0, 0.0, 0.0, 0.0, 0.0, 0.0, 0.0, 0.0, 0.0, 0.0, 0.0, 0.0, 0.0, 0.0, 0.0, 0.0, 0.0, 0.0, 0.0, 0.0, 0.0, 0.0, 0.0, 0.0, 0.0, 0.0, 0.0, 0.0, 0.0, 0.0, 0.0, 0.0, 0.0, 0.0, 0.0, 0.0, 0.0, 0.0, 0.0, 0.0, 0.0, 0.0, 0.0, 0.0, 0.0, 0.0, 0.0, 0.0, 0.0, 0.0, 0.0, 0.0, 0.0, 0.0, 0.0, 0.0, 0.0, 0.0, 0.0, 0.0, 0.0, 0.0, 0.0, 0.0, 0.0, 0.0, 0.0, 0.0, 0.0, 0.0, 0.0, 0.0, 0.0, 0.0, 0.0, 0.0, 0.0, 0.0, 0.0, 0.0, 0.0, 0.0, 0.0, 0.0, 0.0, 0.0, 0.0, 0.0, 0.0, 0.0, 0.0, 0.0, 0.0, 0.0, 0.0, 0.0, 0.0, 0.0, 0.0, 0.0, 0.0, 0.0, 0.0, 0.0, 0.0, 0.0, 0.0, 0.0, 0.0, 0.0, 0.0, 0.0, 0.0, 0.0, 0.0, 0.0, 0.0, 0.0])
me_cube_006.update()

# ---- objects
ob_light = bpy.data.objects.new('Light', light_light)
ob_camera = bpy.data.objects.new('Camera', cam_camera)
ob_empty = bpy.data.objects.new('Empty', None)
ob_empty_001 = bpy.data.objects.new('Empty.001', None)
ob_hoofd = bpy.data.objects.new('Hoofd', me_cube_003)
ob_body = bpy.data.objects.new('Body', me_cube_006)

# ---- transforms, parenting, visibility, modifiers, constraints
ob_light.location = (4.076, 1.005, 5.904)
ob_light.rotation_euler = (0.6503, 0.05522, 1.866)
ob_light.lock_rotations_4d = False
ob_light.empty_display_type = 'ARROWS'
ob_light.color = (0.0, 0.0, 0.0, 0.0)
ob_light.lineart.crease_threshold = 0.0
ob_camera.location = (7.359, -6.926, 4.958)
ob_camera.rotation_euler = (1.109, 0.0, 0.8149)
ob_camera.lock_rotations_4d = False
ob_camera.empty_display_type = 'ARROWS'
ob_camera.color = (0.0, 0.0, 0.0, 0.0)
ob_camera.display_type = 'WIRE'
ob_camera.lineart.crease_threshold = 0.0
ob_empty.location = (-5.103, 6.635e-08, 0.4938)
ob_empty.rotation_euler = (1.562, 0.0003833, 1.662)
ob_empty.empty_display_type = 'IMAGE'
ob_empty.empty_display_size = 5.0
ob_empty_001.location = (0.02352, -3.974, 0.5174)
ob_empty_001.rotation_euler = (1.571, 0.0, 3.142)
ob_empty_001.empty_display_type = 'IMAGE'
ob_empty_001.empty_display_size = 5.0
ob_hoofd.location = (0.1194, -0.8073, 2.843)
ob_hoofd.scale = (0.1163, 0.1163, 0.1163)
_m = ob_hoofd.modifiers.new('Mirror', 'MIRROR')
_m.use_axis = (False, True, False)
_m.use_clip = True
ob_body.location = (-0.7351, -0.8039, 2.284)
ob_body.scale = (0.2324, 0.2324, 0.2324)
_m = ob_body.modifiers.new('Mirror', 'MIRROR')
_m.use_axis = (False, True, False)

# ---- collection membership
col_collection.objects.link(ob_light)
col_collection.objects.link(ob_camera)
col_collection.objects.link(ob_empty)
col_collection.objects.link(ob_empty_001)
col_collection.objects.link(ob_hoofd)
col_collection.objects.link(ob_body)

# ---- scene / render settings (as saved in the file)
scene.camera = ob_camera
scene.frame_start = 1; scene.frame_end = 250; scene.frame_set(1)
scene.render.engine = 'BLENDER_EEVEE_NEXT'
scene.cycles.sampling_pattern = 'TABULATED_SOBOL'
bpy.context.view_layer.update()
